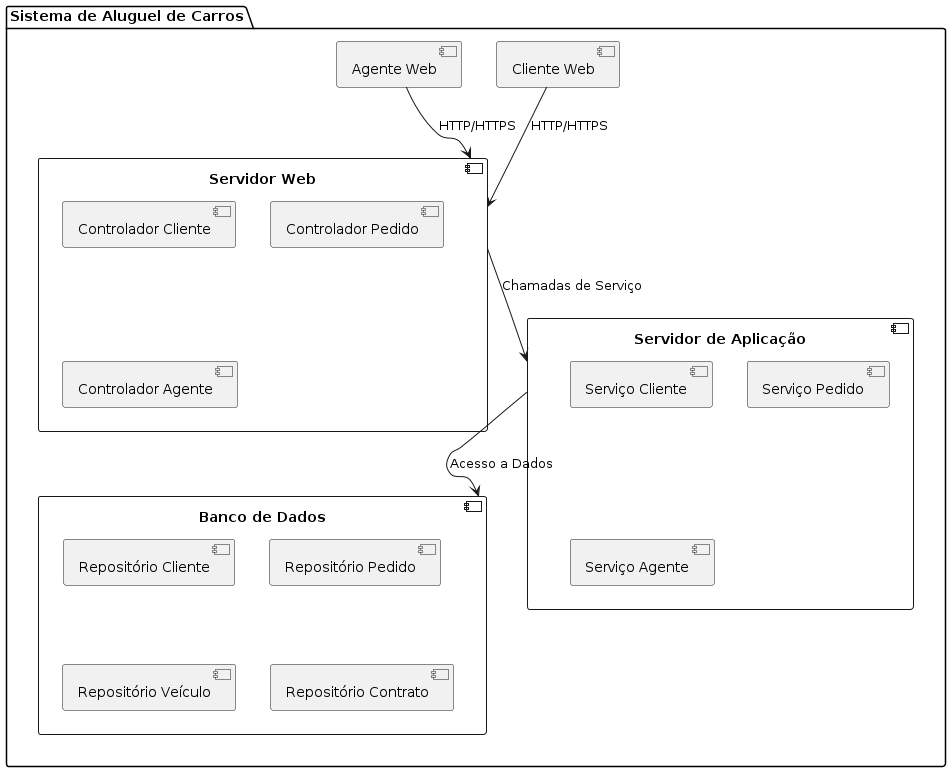

The diagram above was rendered by PlantUML. Its source (embedded in the PNG):
@startuml
package "Sistema de Aluguel de Carros" {
    [Cliente Web] as cliente
    [Agente Web] as agente
    
    component "Servidor Web" as web {
        component "Controlador Cliente" as clienteCtrl
        component "Controlador Pedido" as pedidoCtrl
        component "Controlador Agente" as agenteCtrl
    }
    
    component "Servidor de Aplicação" as app {
        component "Serviço Cliente" as clienteService
        component "Serviço Pedido" as pedidoService
        component "Serviço Agente" as agenteService
    }
    
    component "Banco de Dados" as db {
        component "Repositório Cliente" as clienteRepo
        component "Repositório Pedido" as pedidoRepo
        component "Repositório Veículo" as veiculoRepo
        component "Repositório Contrato" as contratoRepo
    }
    
    cliente --> web : HTTP/HTTPS
    agente --> web : HTTP/HTTPS
    
    web --> app : Chamadas de Serviço
    app --> db : Acesso a Dados
}

@enduml